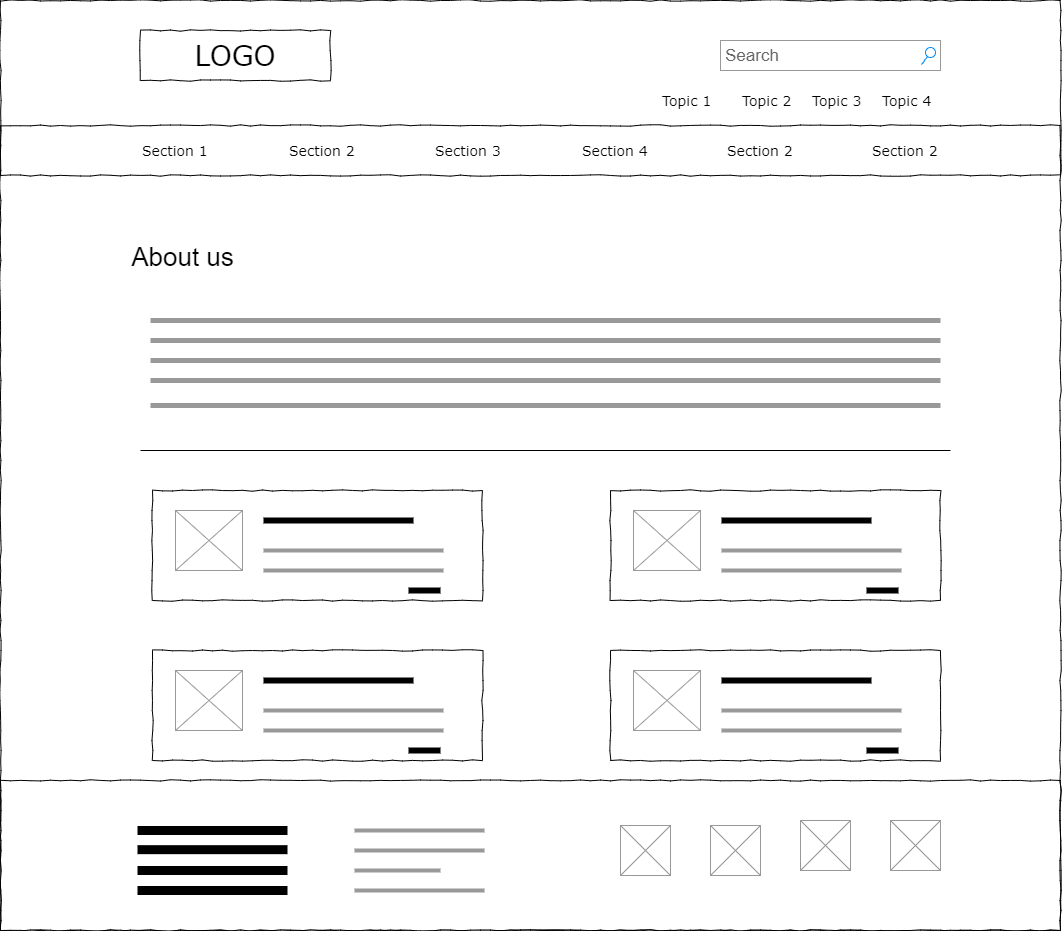

The diagram above was exported from draw.io. Its source (the exported page's mxGraphModel, read from the mxfile embedded in the PNG):
<mxGraphModel dx="1420" dy="823" grid="1" gridSize="10" guides="1" tooltips="1" connect="1" arrows="1" fold="1" page="1" pageScale="1" pageWidth="850" pageHeight="1100" math="0" shadow="0">
  <root>
    <mxCell id="0" />
    <mxCell id="1" parent="0" />
    <mxCell id="VYZWLCtCFkkhY5e13BUQ-13" value="" style="whiteSpace=wrap;html=1;rounded=0;shadow=0;labelBackgroundColor=none;strokeColor=#000000;strokeWidth=1;fillColor=none;fontFamily=Verdana;fontSize=12;fontColor=#000000;align=center;comic=1;" vertex="1" parent="1">
      <mxGeometry x="20" y="20" width="1060" height="930" as="geometry" />
    </mxCell>
    <mxCell id="VYZWLCtCFkkhY5e13BUQ-14" value="LOGO" style="whiteSpace=wrap;html=1;rounded=0;shadow=0;labelBackgroundColor=none;strokeWidth=1;fontFamily=Verdana;fontSize=28;align=center;comic=1;" vertex="1" parent="1">
      <mxGeometry x="160" y="50" width="190" height="50" as="geometry" />
    </mxCell>
    <mxCell id="VYZWLCtCFkkhY5e13BUQ-15" value="Search" style="strokeWidth=1;shadow=0;dashed=0;align=center;html=1;shape=mxgraph.mockup.forms.searchBox;strokeColor=#999999;mainText=;strokeColor2=#008cff;fontColor=#666666;fontSize=17;align=left;spacingLeft=3;rounded=0;labelBackgroundColor=none;comic=1;" vertex="1" parent="1">
      <mxGeometry x="740" y="60" width="220" height="30" as="geometry" />
    </mxCell>
    <mxCell id="VYZWLCtCFkkhY5e13BUQ-16" value="Topic 1" style="text;html=1;points=[];align=left;verticalAlign=top;spacingTop=-4;fontSize=14;fontFamily=Verdana" vertex="1" parent="1">
      <mxGeometry x="680" y="110" width="60" height="20" as="geometry" />
    </mxCell>
    <mxCell id="VYZWLCtCFkkhY5e13BUQ-17" value="Topic 2" style="text;html=1;points=[];align=left;verticalAlign=top;spacingTop=-4;fontSize=14;fontFamily=Verdana" vertex="1" parent="1">
      <mxGeometry x="760" y="110" width="60" height="20" as="geometry" />
    </mxCell>
    <mxCell id="VYZWLCtCFkkhY5e13BUQ-18" value="Topic 3" style="text;html=1;points=[];align=left;verticalAlign=top;spacingTop=-4;fontSize=14;fontFamily=Verdana" vertex="1" parent="1">
      <mxGeometry x="830" y="110" width="60" height="20" as="geometry" />
    </mxCell>
    <mxCell id="VYZWLCtCFkkhY5e13BUQ-19" value="Topic 4" style="text;html=1;points=[];align=left;verticalAlign=top;spacingTop=-4;fontSize=14;fontFamily=Verdana" vertex="1" parent="1">
      <mxGeometry x="900" y="110" width="60" height="20" as="geometry" />
    </mxCell>
    <mxCell id="VYZWLCtCFkkhY5e13BUQ-20" value="" style="whiteSpace=wrap;html=1;rounded=0;shadow=0;labelBackgroundColor=none;strokeWidth=1;fillColor=none;fontFamily=Verdana;fontSize=12;align=center;comic=1;" vertex="1" parent="1">
      <mxGeometry x="20" y="145" width="1060" height="50" as="geometry" />
    </mxCell>
    <mxCell id="VYZWLCtCFkkhY5e13BUQ-21" value="Section 1" style="text;html=1;points=[];align=left;verticalAlign=top;spacingTop=-4;fontSize=14;fontFamily=Verdana;fillColor=#ffffff;" vertex="1" parent="1">
      <mxGeometry x="160" y="160" width="60" height="20" as="geometry" />
    </mxCell>
    <mxCell id="VYZWLCtCFkkhY5e13BUQ-22" value="Section 2" style="text;html=1;points=[];align=left;verticalAlign=top;spacingTop=-4;fontSize=14;fontFamily=Verdana;fillColor=#ffffff;" vertex="1" parent="1">
      <mxGeometry x="307" y="160" width="60" height="20" as="geometry" />
    </mxCell>
    <mxCell id="VYZWLCtCFkkhY5e13BUQ-23" value="Section 3" style="text;html=1;points=[];align=left;verticalAlign=top;spacingTop=-4;fontSize=14;fontFamily=Verdana;fillColor=#ffffff;" vertex="1" parent="1">
      <mxGeometry x="453" y="160" width="60" height="20" as="geometry" />
    </mxCell>
    <mxCell id="VYZWLCtCFkkhY5e13BUQ-24" value="Section 4" style="text;html=1;points=[];align=left;verticalAlign=top;spacingTop=-4;fontSize=14;fontFamily=Verdana;fillColor=#ffffff;" vertex="1" parent="1">
      <mxGeometry x="600" y="160" width="60" height="20" as="geometry" />
    </mxCell>
    <mxCell id="VYZWLCtCFkkhY5e13BUQ-25" value="Section 2" style="text;html=1;points=[];align=left;verticalAlign=top;spacingTop=-4;fontSize=14;fontFamily=Verdana;fillColor=#ffffff;" vertex="1" parent="1">
      <mxGeometry x="745" y="160" width="60" height="20" as="geometry" />
    </mxCell>
    <mxCell id="VYZWLCtCFkkhY5e13BUQ-26" value="Section 2" style="text;html=1;points=[];align=left;verticalAlign=top;spacingTop=-4;fontSize=14;fontFamily=Verdana;fillColor=#ffffff;" vertex="1" parent="1">
      <mxGeometry x="890" y="160" width="60" height="20" as="geometry" />
    </mxCell>
    <mxCell id="VYZWLCtCFkkhY5e13BUQ-27" value="" style="verticalLabelPosition=bottom;shadow=0;dashed=0;align=center;html=1;verticalAlign=top;strokeWidth=1;shape=mxgraph.mockup.graphics.simpleIcon;strokeColor=#999999;fillColor=#ffffff;" vertex="1" parent="1">
      <mxGeometry x="730" y="845" width="50" height="50" as="geometry" />
    </mxCell>
    <mxCell id="VYZWLCtCFkkhY5e13BUQ-28" value="" style="verticalLabelPosition=bottom;shadow=0;dashed=0;align=center;html=1;verticalAlign=top;strokeWidth=1;shape=mxgraph.mockup.graphics.simpleIcon;strokeColor=#999999;fillColor=#ffffff;" vertex="1" parent="1">
      <mxGeometry x="910" y="840" width="50" height="50" as="geometry" />
    </mxCell>
    <mxCell id="VYZWLCtCFkkhY5e13BUQ-29" value="" style="verticalLabelPosition=bottom;shadow=0;dashed=0;align=center;html=1;verticalAlign=top;strokeWidth=1;shape=mxgraph.mockup.graphics.simpleIcon;strokeColor=#999999;fillColor=#ffffff;" vertex="1" parent="1">
      <mxGeometry x="820" y="840" width="50" height="50" as="geometry" />
    </mxCell>
    <mxCell id="VYZWLCtCFkkhY5e13BUQ-30" value="" style="endArrow=none;html=1;fontSize=14;strokeWidth=9;" edge="1" parent="1">
      <mxGeometry width="50" height="50" relative="1" as="geometry">
        <mxPoint x="157" y="849.9999999999995" as="sourcePoint" />
        <mxPoint x="307" y="849.9999999999995" as="targetPoint" />
      </mxGeometry>
    </mxCell>
    <mxCell id="VYZWLCtCFkkhY5e13BUQ-31" value="" style="endArrow=none;html=1;fontSize=14;strokeWidth=9;" edge="1" parent="1">
      <mxGeometry width="50" height="50" relative="1" as="geometry">
        <mxPoint x="157" y="889.9999999999995" as="sourcePoint" />
        <mxPoint x="307" y="889.9999999999995" as="targetPoint" />
      </mxGeometry>
    </mxCell>
    <mxCell id="VYZWLCtCFkkhY5e13BUQ-32" value="" style="endArrow=none;html=1;fontSize=14;strokeWidth=4;strokeColor=#999999;" edge="1" parent="1">
      <mxGeometry width="50" height="50" relative="1" as="geometry">
        <mxPoint x="374" y="869.9999999999995" as="sourcePoint" />
        <mxPoint x="504" y="869.9999999999995" as="targetPoint" />
      </mxGeometry>
    </mxCell>
    <mxCell id="VYZWLCtCFkkhY5e13BUQ-33" value="" style="endArrow=none;html=1;fontSize=14;strokeWidth=4;strokeColor=#999999;" edge="1" parent="1">
      <mxGeometry width="50" height="50" relative="1" as="geometry">
        <mxPoint x="374" y="889.9999999999995" as="sourcePoint" />
        <mxPoint x="460" y="890" as="targetPoint" />
      </mxGeometry>
    </mxCell>
    <mxCell id="VYZWLCtCFkkhY5e13BUQ-34" value="" style="verticalLabelPosition=bottom;shadow=0;dashed=0;align=center;html=1;verticalAlign=top;strokeWidth=1;shape=mxgraph.mockup.graphics.simpleIcon;strokeColor=#999999;fillColor=#ffffff;" vertex="1" parent="1">
      <mxGeometry x="640" y="845" width="50" height="50" as="geometry" />
    </mxCell>
    <mxCell id="VYZWLCtCFkkhY5e13BUQ-35" value="&lt;font style=&quot;font-size: 26px&quot;&gt;About us&lt;/font&gt;" style="text;html=1;strokeColor=none;fillColor=none;align=center;verticalAlign=middle;whiteSpace=wrap;rounded=0;fontSize=14;" vertex="1" parent="1">
      <mxGeometry x="80" y="260" width="245" height="34" as="geometry" />
    </mxCell>
    <mxCell id="VYZWLCtCFkkhY5e13BUQ-36" value="" style="endArrow=none;html=1;fontSize=14;strokeWidth=5;strokeColor=#999999;" edge="1" parent="1">
      <mxGeometry width="50" height="50" relative="1" as="geometry">
        <mxPoint x="170" y="340" as="sourcePoint" />
        <mxPoint x="960" y="340" as="targetPoint" />
      </mxGeometry>
    </mxCell>
    <mxCell id="VYZWLCtCFkkhY5e13BUQ-37" value="" style="endArrow=none;html=1;fontSize=14;strokeWidth=5;strokeColor=#999999;" edge="1" parent="1">
      <mxGeometry width="50" height="50" relative="1" as="geometry">
        <mxPoint x="170" y="360" as="sourcePoint" />
        <mxPoint x="960" y="360" as="targetPoint" />
      </mxGeometry>
    </mxCell>
    <mxCell id="VYZWLCtCFkkhY5e13BUQ-38" value="" style="endArrow=none;html=1;fontSize=14;strokeWidth=5;strokeColor=#999999;" edge="1" parent="1">
      <mxGeometry width="50" height="50" relative="1" as="geometry">
        <mxPoint x="170" y="380" as="sourcePoint" />
        <mxPoint x="960" y="380" as="targetPoint" />
      </mxGeometry>
    </mxCell>
    <mxCell id="VYZWLCtCFkkhY5e13BUQ-39" value="" style="endArrow=none;html=1;fontSize=14;strokeWidth=5;strokeColor=#999999;" edge="1" parent="1">
      <mxGeometry width="50" height="50" relative="1" as="geometry">
        <mxPoint x="170" y="400" as="sourcePoint" />
        <mxPoint x="960" y="400" as="targetPoint" />
      </mxGeometry>
    </mxCell>
    <mxCell id="VYZWLCtCFkkhY5e13BUQ-40" value="" style="endArrow=none;html=1;fontSize=14;strokeWidth=5;strokeColor=#999999;" edge="1" parent="1">
      <mxGeometry width="50" height="50" relative="1" as="geometry">
        <mxPoint x="170" y="425" as="sourcePoint" />
        <mxPoint x="960" y="425" as="targetPoint" />
      </mxGeometry>
    </mxCell>
    <mxCell id="VYZWLCtCFkkhY5e13BUQ-41" value="" style="endArrow=none;html=1;fontSize=14;strokeWidth=1;" edge="1" parent="1">
      <mxGeometry width="50" height="50" relative="1" as="geometry">
        <mxPoint x="160" y="470" as="sourcePoint" />
        <mxPoint x="970" y="470" as="targetPoint" />
      </mxGeometry>
    </mxCell>
    <mxCell id="VYZWLCtCFkkhY5e13BUQ-42" value="" style="whiteSpace=wrap;html=1;rounded=0;shadow=0;labelBackgroundColor=none;strokeWidth=1;fillColor=none;fontFamily=Verdana;fontSize=12;align=center;comic=1;" vertex="1" parent="1">
      <mxGeometry x="172" y="510" width="330" height="110" as="geometry" />
    </mxCell>
    <mxCell id="VYZWLCtCFkkhY5e13BUQ-43" value="" style="verticalLabelPosition=bottom;shadow=0;dashed=0;align=center;html=1;verticalAlign=top;strokeWidth=1;shape=mxgraph.mockup.graphics.simpleIcon;strokeColor=#999999;fillColor=#ffffff;" vertex="1" parent="1">
      <mxGeometry x="195" y="530" width="67" height="60" as="geometry" />
    </mxCell>
    <mxCell id="VYZWLCtCFkkhY5e13BUQ-44" value="" style="endArrow=none;html=1;fontSize=14;strokeWidth=6;" edge="1" parent="1">
      <mxGeometry width="50" height="50" relative="1" as="geometry">
        <mxPoint x="283" y="540" as="sourcePoint" />
        <mxPoint x="433" y="540" as="targetPoint" />
      </mxGeometry>
    </mxCell>
    <mxCell id="VYZWLCtCFkkhY5e13BUQ-45" value="" style="endArrow=none;html=1;fontSize=14;strokeWidth=4;strokeColor=#999999;" edge="1" parent="1">
      <mxGeometry width="50" height="50" relative="1" as="geometry">
        <mxPoint x="283" y="570" as="sourcePoint" />
        <mxPoint x="463" y="570" as="targetPoint" />
      </mxGeometry>
    </mxCell>
    <mxCell id="VYZWLCtCFkkhY5e13BUQ-46" value="" style="endArrow=none;html=1;fontSize=14;strokeWidth=4;strokeColor=#999999;" edge="1" parent="1">
      <mxGeometry width="50" height="50" relative="1" as="geometry">
        <mxPoint x="283" y="590" as="sourcePoint" />
        <mxPoint x="463" y="590" as="targetPoint" />
      </mxGeometry>
    </mxCell>
    <mxCell id="VYZWLCtCFkkhY5e13BUQ-47" value="" style="endArrow=none;html=1;fontSize=14;strokeWidth=6;" edge="1" parent="1">
      <mxGeometry width="50" height="50" relative="1" as="geometry">
        <mxPoint x="428" y="610" as="sourcePoint" />
        <mxPoint x="460" y="610" as="targetPoint" />
      </mxGeometry>
    </mxCell>
    <mxCell id="VYZWLCtCFkkhY5e13BUQ-48" value="" style="whiteSpace=wrap;html=1;rounded=0;shadow=0;labelBackgroundColor=none;strokeWidth=1;fillColor=none;fontFamily=Verdana;fontSize=12;align=center;comic=1;" vertex="1" parent="1">
      <mxGeometry x="630" y="510" width="330" height="110" as="geometry" />
    </mxCell>
    <mxCell id="VYZWLCtCFkkhY5e13BUQ-49" value="" style="verticalLabelPosition=bottom;shadow=0;dashed=0;align=center;html=1;verticalAlign=top;strokeWidth=1;shape=mxgraph.mockup.graphics.simpleIcon;strokeColor=#999999;fillColor=#ffffff;" vertex="1" parent="1">
      <mxGeometry x="653" y="530" width="67" height="60" as="geometry" />
    </mxCell>
    <mxCell id="VYZWLCtCFkkhY5e13BUQ-50" value="" style="endArrow=none;html=1;fontSize=14;strokeWidth=6;" edge="1" parent="1">
      <mxGeometry width="50" height="50" relative="1" as="geometry">
        <mxPoint x="741" y="540" as="sourcePoint" />
        <mxPoint x="891" y="540" as="targetPoint" />
      </mxGeometry>
    </mxCell>
    <mxCell id="VYZWLCtCFkkhY5e13BUQ-51" value="" style="endArrow=none;html=1;fontSize=14;strokeWidth=4;strokeColor=#999999;" edge="1" parent="1">
      <mxGeometry width="50" height="50" relative="1" as="geometry">
        <mxPoint x="741" y="570" as="sourcePoint" />
        <mxPoint x="921" y="570" as="targetPoint" />
      </mxGeometry>
    </mxCell>
    <mxCell id="VYZWLCtCFkkhY5e13BUQ-52" value="" style="endArrow=none;html=1;fontSize=14;strokeWidth=4;strokeColor=#999999;" edge="1" parent="1">
      <mxGeometry width="50" height="50" relative="1" as="geometry">
        <mxPoint x="741" y="590" as="sourcePoint" />
        <mxPoint x="921" y="590" as="targetPoint" />
      </mxGeometry>
    </mxCell>
    <mxCell id="VYZWLCtCFkkhY5e13BUQ-53" value="" style="endArrow=none;html=1;fontSize=14;strokeWidth=6;" edge="1" parent="1">
      <mxGeometry width="50" height="50" relative="1" as="geometry">
        <mxPoint x="886" y="610" as="sourcePoint" />
        <mxPoint x="917.9999999999995" y="610" as="targetPoint" />
      </mxGeometry>
    </mxCell>
    <mxCell id="VYZWLCtCFkkhY5e13BUQ-54" value="" style="whiteSpace=wrap;html=1;rounded=0;shadow=0;labelBackgroundColor=none;strokeWidth=1;fillColor=none;fontFamily=Verdana;fontSize=12;align=center;comic=1;" vertex="1" parent="1">
      <mxGeometry x="172" y="670" width="330" height="110" as="geometry" />
    </mxCell>
    <mxCell id="VYZWLCtCFkkhY5e13BUQ-55" value="" style="verticalLabelPosition=bottom;shadow=0;dashed=0;align=center;html=1;verticalAlign=top;strokeWidth=1;shape=mxgraph.mockup.graphics.simpleIcon;strokeColor=#999999;fillColor=#ffffff;" vertex="1" parent="1">
      <mxGeometry x="195" y="690" width="67" height="60" as="geometry" />
    </mxCell>
    <mxCell id="VYZWLCtCFkkhY5e13BUQ-56" value="" style="endArrow=none;html=1;fontSize=14;strokeWidth=6;" edge="1" parent="1">
      <mxGeometry width="50" height="50" relative="1" as="geometry">
        <mxPoint x="283" y="700" as="sourcePoint" />
        <mxPoint x="433" y="700" as="targetPoint" />
      </mxGeometry>
    </mxCell>
    <mxCell id="VYZWLCtCFkkhY5e13BUQ-57" value="" style="endArrow=none;html=1;fontSize=14;strokeWidth=4;strokeColor=#999999;" edge="1" parent="1">
      <mxGeometry width="50" height="50" relative="1" as="geometry">
        <mxPoint x="283" y="730" as="sourcePoint" />
        <mxPoint x="463" y="730" as="targetPoint" />
      </mxGeometry>
    </mxCell>
    <mxCell id="VYZWLCtCFkkhY5e13BUQ-58" value="" style="endArrow=none;html=1;fontSize=14;strokeWidth=4;strokeColor=#999999;" edge="1" parent="1">
      <mxGeometry width="50" height="50" relative="1" as="geometry">
        <mxPoint x="283" y="750" as="sourcePoint" />
        <mxPoint x="463" y="750" as="targetPoint" />
      </mxGeometry>
    </mxCell>
    <mxCell id="VYZWLCtCFkkhY5e13BUQ-59" value="" style="endArrow=none;html=1;fontSize=14;strokeWidth=6;" edge="1" parent="1">
      <mxGeometry width="50" height="50" relative="1" as="geometry">
        <mxPoint x="428" y="770" as="sourcePoint" />
        <mxPoint x="460" y="770" as="targetPoint" />
      </mxGeometry>
    </mxCell>
    <mxCell id="VYZWLCtCFkkhY5e13BUQ-60" value="" style="whiteSpace=wrap;html=1;rounded=0;shadow=0;labelBackgroundColor=none;strokeWidth=1;fillColor=none;fontFamily=Verdana;fontSize=12;align=center;comic=1;" vertex="1" parent="1">
      <mxGeometry x="630" y="670" width="330" height="110" as="geometry" />
    </mxCell>
    <mxCell id="VYZWLCtCFkkhY5e13BUQ-61" value="" style="verticalLabelPosition=bottom;shadow=0;dashed=0;align=center;html=1;verticalAlign=top;strokeWidth=1;shape=mxgraph.mockup.graphics.simpleIcon;strokeColor=#999999;fillColor=#ffffff;" vertex="1" parent="1">
      <mxGeometry x="653" y="690" width="67" height="60" as="geometry" />
    </mxCell>
    <mxCell id="VYZWLCtCFkkhY5e13BUQ-62" value="" style="endArrow=none;html=1;fontSize=14;strokeWidth=6;" edge="1" parent="1">
      <mxGeometry width="50" height="50" relative="1" as="geometry">
        <mxPoint x="741" y="700" as="sourcePoint" />
        <mxPoint x="891" y="700" as="targetPoint" />
      </mxGeometry>
    </mxCell>
    <mxCell id="VYZWLCtCFkkhY5e13BUQ-63" value="" style="endArrow=none;html=1;fontSize=14;strokeWidth=4;strokeColor=#999999;" edge="1" parent="1">
      <mxGeometry width="50" height="50" relative="1" as="geometry">
        <mxPoint x="741" y="730" as="sourcePoint" />
        <mxPoint x="921" y="730" as="targetPoint" />
      </mxGeometry>
    </mxCell>
    <mxCell id="VYZWLCtCFkkhY5e13BUQ-64" value="" style="endArrow=none;html=1;fontSize=14;strokeWidth=4;strokeColor=#999999;" edge="1" parent="1">
      <mxGeometry width="50" height="50" relative="1" as="geometry">
        <mxPoint x="741" y="750" as="sourcePoint" />
        <mxPoint x="921" y="750" as="targetPoint" />
      </mxGeometry>
    </mxCell>
    <mxCell id="VYZWLCtCFkkhY5e13BUQ-65" value="" style="endArrow=none;html=1;fontSize=14;strokeWidth=6;" edge="1" parent="1">
      <mxGeometry width="50" height="50" relative="1" as="geometry">
        <mxPoint x="886" y="770" as="sourcePoint" />
        <mxPoint x="917.9999999999995" y="770" as="targetPoint" />
      </mxGeometry>
    </mxCell>
    <mxCell id="VYZWLCtCFkkhY5e13BUQ-66" value="" style="endArrow=none;html=1;fontSize=14;strokeWidth=9;" edge="1" parent="1">
      <mxGeometry width="50" height="50" relative="1" as="geometry">
        <mxPoint x="157" y="869.1699999999995" as="sourcePoint" />
        <mxPoint x="307" y="869.1699999999995" as="targetPoint" />
      </mxGeometry>
    </mxCell>
    <mxCell id="VYZWLCtCFkkhY5e13BUQ-67" value="" style="endArrow=none;html=1;fontSize=14;strokeWidth=4;strokeColor=#999999;" edge="1" parent="1">
      <mxGeometry width="50" height="50" relative="1" as="geometry">
        <mxPoint x="374" y="849.9999999999995" as="sourcePoint" />
        <mxPoint x="504" y="849.9999999999995" as="targetPoint" />
      </mxGeometry>
    </mxCell>
    <mxCell id="VYZWLCtCFkkhY5e13BUQ-68" value="" style="endArrow=none;html=1;fontSize=14;strokeWidth=4;strokeColor=#999999;" edge="1" parent="1">
      <mxGeometry width="50" height="50" relative="1" as="geometry">
        <mxPoint x="374" y="909.9999999999995" as="sourcePoint" />
        <mxPoint x="504" y="909.9999999999995" as="targetPoint" />
      </mxGeometry>
    </mxCell>
    <mxCell id="VYZWLCtCFkkhY5e13BUQ-69" value="" style="endArrow=none;html=1;fontSize=14;strokeWidth=9;" edge="1" parent="1">
      <mxGeometry width="50" height="50" relative="1" as="geometry">
        <mxPoint x="157" y="909.9999999999995" as="sourcePoint" />
        <mxPoint x="307" y="909.9999999999995" as="targetPoint" />
      </mxGeometry>
    </mxCell>
    <mxCell id="VYZWLCtCFkkhY5e13BUQ-70" value="" style="whiteSpace=wrap;html=1;rounded=0;shadow=0;labelBackgroundColor=none;strokeWidth=1;fillColor=none;fontFamily=Verdana;fontSize=12;align=center;comic=1;" vertex="1" parent="1">
      <mxGeometry x="20" y="800" width="1060" height="150" as="geometry" />
    </mxCell>
  </root>
</mxGraphModel>